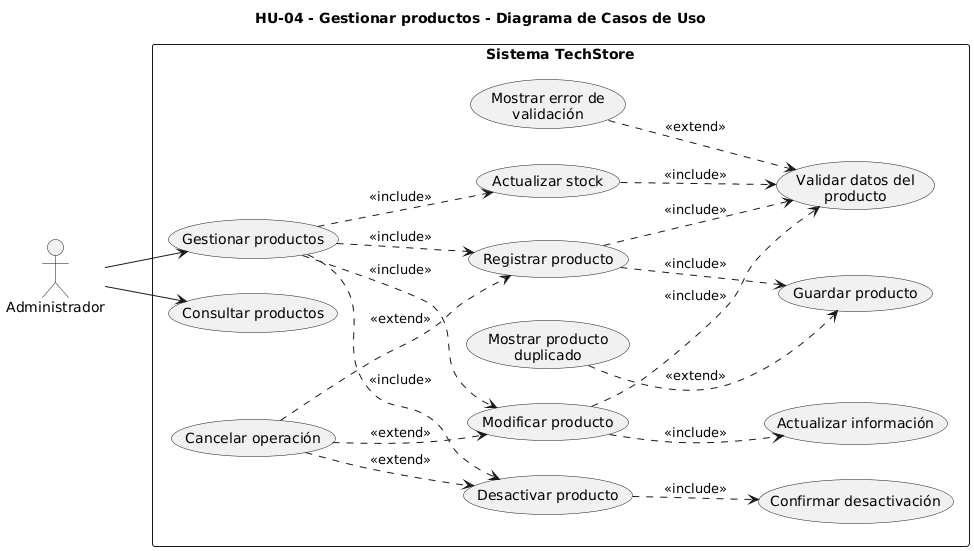

The diagram above was rendered by PlantUML. Its source (embedded in the PNG):
@startuml
title HU-04 - Gestionar productos - Diagrama de Casos de Uso

left to right direction

actor "Administrador" as Admin

rectangle "Sistema TechStore" {

    usecase "Gestionar productos" as UC1
    usecase "Registrar producto" as UC2
    usecase "Modificar producto" as UC3
    usecase "Actualizar stock" as UC4
    usecase "Desactivar producto" as UC5
    usecase "Consultar productos" as UC6

    usecase "Validar datos del\nproducto" as UC7
    usecase "Guardar producto" as UC8
    usecase "Actualizar información" as UC9
    usecase "Confirmar desactivación" as UC10

    usecase "Mostrar error de\nvalidación" as UC11
    usecase "Mostrar producto\nduplicado" as UC12
    usecase "Cancelar operación" as UC13
}

Admin --> UC1
Admin --> UC6

UC1 ..> UC2 : <<include>>
UC1 ..> UC3 : <<include>>
UC1 ..> UC4 : <<include>>
UC1 ..> UC5 : <<include>>

UC2 ..> UC7 : <<include>>
UC2 ..> UC8 : <<include>>

UC3 ..> UC7 : <<include>>
UC3 ..> UC9 : <<include>>

UC4 ..> UC7 : <<include>>

UC5 ..> UC10 : <<include>>

UC11 ..> UC7 : <<extend>>
UC12 ..> UC8 : <<extend>>
UC13 ..> UC2 : <<extend>>
UC13 ..> UC3 : <<extend>>
UC13 ..> UC5 : <<extend>>
@enduml